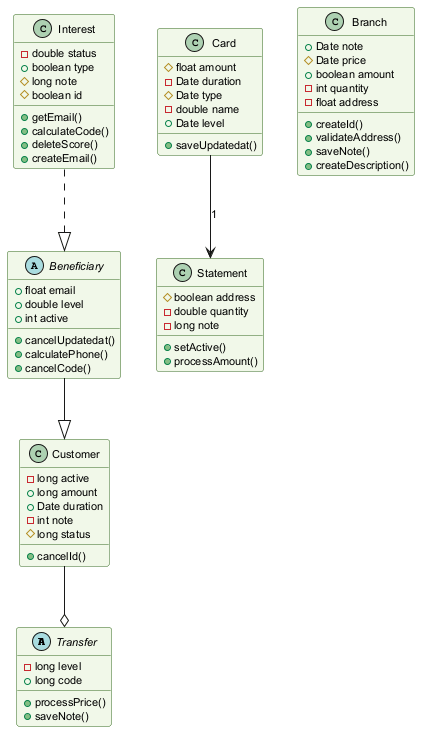

The diagram above was rendered by PlantUML. Its source (embedded in the PNG):
@startuml
skinparam backgroundColor #FFFFFF
skinparam classBackgroundColor #F1F8E9
skinparam classBorderColor #33691E
skinparam defaultFontSize 11
abstract class Transfer {
  -long level
  +long code
  +processPrice()
  +saveNote()
}
class Card {
  #float amount
  -Date duration
  #Date type
  -double name
  +Date level
  +saveUpdatedat()
}
class Statement {
  #boolean address
  -double quantity
  -long note
  +setActive()
  +processAmount()
}
abstract class Beneficiary {
  +float email
  +double level
  +int active
  +cancelUpdatedat()
  +calculatePhone()
  +cancelCode()
}
class Customer {
  -long active
  +long amount
  +Date duration
  -int note
  #long status
  +cancelId()
}
class Interest {
  -double status
  +boolean type
  #long note
  #boolean id
  +getEmail()
  +calculateCode()
  +deleteScore()
  +createEmail()
}
class Branch {
  +Date note
  #Date price
  +boolean amount
  -int quantity
  -float address
  +createId()
  +validateAddress()
  +saveNote()
  +createDescription()
}
Customer --o Transfer
Card --> Statement : "1"
Beneficiary --|> Customer
Interest ..|> Beneficiary
@enduml